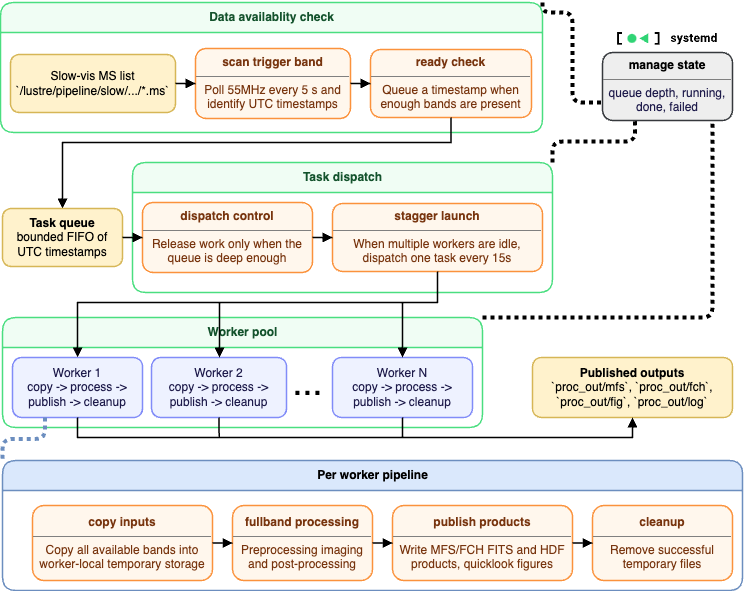

The diagram above was exported from draw.io. Its source (the exported page's mxGraphModel, read from the mxfile embedded in the PNG):
<mxGraphModel dx="1232" dy="700" grid="1" gridSize="10" guides="1" tooltips="1" connect="1" arrows="1" fold="1" page="1" pageScale="1" pageWidth="850" pageHeight="1100" math="0" shadow="0">
  <root>
    <mxCell id="0" />
    <mxCell id="1" parent="0" />
    <mxCell id="13" style="edgeStyle=orthogonalEdgeStyle;html=1;exitX=1;exitY=0;exitDx=0;exitDy=0;entryX=0.071;entryY=0.735;entryDx=0;entryDy=0;entryPerimeter=0;dashed=1;dashPattern=1 1;strokeWidth=4;endArrow=none;endFill=0;" parent="1" source="input_lane" target="4" edge="1">
      <mxGeometry relative="1" as="geometry">
        <Array as="points">
          <mxPoint x="630" y="70" />
          <mxPoint x="660" y="70" />
          <mxPoint x="660" y="160" />
        </Array>
      </mxGeometry>
    </mxCell>
    <mxCell id="input_lane" value="Data availablity check" style="swimlane;html=1;rounded=1;startSize=30;fillColor=#f0fdf4;strokeColor=#4ade80;strokeWidth=1.5;fontColor=#14532d;horizontal=1;" parent="1" vertex="1">
      <mxGeometry x="88" y="60" width="542" height="130" as="geometry" />
    </mxCell>
    <mxCell id="slow" value="Slow-vis MS list&lt;br&gt;`/lustre/pipeline/slow/.../*.ms`" style="rounded=1;whiteSpace=wrap;html=1;fillColor=#fff2cc;strokeColor=#d6b656;strokeWidth=1.5;align=center;verticalAlign=middle;" parent="input_lane" vertex="1">
      <mxGeometry x="10" y="52" width="165" height="58" as="geometry" />
    </mxCell>
    <mxCell id="scan" value="&lt;div style=&quot;width:100%;height:100%;&quot;&gt;&lt;div style=&quot;text-align:center;font-weight:bold;&quot;&gt;scan trigger band&lt;/div&gt;&lt;hr style=&quot;border:none;border-top:1px solid currentColor;margin:6px 0 6px 0;&quot;/&gt;&lt;div style=&quot;text-align:center;&quot;&gt;Poll 55MHz every 5 s and identify UTC timestamps&lt;/div&gt;&lt;/div&gt;" style="rounded=1;whiteSpace=wrap;html=1;fillColor=#fff7ed;strokeColor=#fb923c;strokeWidth=1.5;fontColor=#78350f;align=center;verticalAlign=middle;" parent="input_lane" vertex="1">
      <mxGeometry x="195" y="46" width="155" height="70" as="geometry" />
    </mxCell>
    <mxCell id="ready" value="&lt;div style=&quot;width:100%;height:100%;&quot;&gt;&lt;div style=&quot;text-align:center;font-weight:bold;&quot;&gt;ready check&lt;/div&gt;&lt;hr style=&quot;border:none;border-top:1px solid currentColor;margin:6px 0 6px 0;&quot;/&gt;&lt;div style=&quot;text-align:center;&quot;&gt;Queue a timestamp when enough bands are present&lt;/div&gt;&lt;/div&gt;" style="rounded=1;whiteSpace=wrap;html=1;fillColor=#fff7ed;strokeColor=#fb923c;strokeWidth=1.5;fontColor=#78350f;align=center;verticalAlign=middle;" parent="input_lane" vertex="1">
      <mxGeometry x="370" y="47" width="161" height="68" as="geometry" />
    </mxCell>
    <mxCell id="e1" value="" style="edgeStyle=orthogonalEdgeStyle;rounded=0;orthogonalLoop=1;jettySize=auto;html=1;endArrow=block;endFill=1;strokeWidth=1.5;" parent="input_lane" source="slow" target="scan" edge="1">
      <mxGeometry relative="1" as="geometry" />
    </mxCell>
    <mxCell id="e2" value="" style="edgeStyle=orthogonalEdgeStyle;rounded=0;orthogonalLoop=1;jettySize=auto;html=1;endArrow=block;endFill=1;strokeWidth=1.5;" parent="input_lane" source="scan" target="ready" edge="1">
      <mxGeometry relative="1" as="geometry" />
    </mxCell>
    <mxCell id="14" style="edgeStyle=orthogonalEdgeStyle;html=1;exitX=1;exitY=0;exitDx=0;exitDy=0;entryX=0.25;entryY=1;entryDx=0;entryDy=0;dashed=1;dashPattern=1 1;strokeWidth=4;endArrow=none;endFill=0;" parent="1" source="orch_lane" target="4" edge="1">
      <mxGeometry relative="1" as="geometry" />
    </mxCell>
    <mxCell id="orch_lane" value="Task dispatch" style="swimlane;html=1;rounded=1;startSize=30;fillColor=#f0fdf4;strokeColor=#4ade80;strokeWidth=1.5;fontColor=#14532d;horizontal=1;" parent="1" vertex="1">
      <mxGeometry x="220" y="220" width="420" height="130" as="geometry" />
    </mxCell>
    <mxCell id="dispatch" value="&lt;div style=&quot;width:100%;height:100%;&quot;&gt;&lt;div style=&quot;text-align:center;font-weight:bold;&quot;&gt;dispatch control&lt;/div&gt;&lt;hr style=&quot;border:none;border-top:1px solid currentColor;margin:6px 0 6px 0;&quot;/&gt;&lt;div style=&quot;text-align:center;&quot;&gt;Release work only when the queue is deep enough&lt;/div&gt;&lt;/div&gt;" style="rounded=1;whiteSpace=wrap;html=1;fillColor=#fff7ed;strokeColor=#fb923c;strokeWidth=1.5;fontColor=#78350f;align=center;verticalAlign=middle;" parent="orch_lane" vertex="1">
      <mxGeometry x="10" y="40" width="170" height="70" as="geometry" />
    </mxCell>
    <mxCell id="stagger" value="&lt;div style=&quot;width:100%;height:100%;&quot;&gt;&lt;div style=&quot;text-align:center;font-weight:bold;&quot;&gt;stagger launch&lt;/div&gt;&lt;hr style=&quot;border:none;border-top:1px solid currentColor;margin:6px 0 6px 0;&quot;&gt;&lt;div style=&quot;text-align:center;&quot;&gt;When multiple workers are idle, dispatch one task every 15s&lt;/div&gt;&lt;/div&gt;" style="rounded=1;whiteSpace=wrap;html=1;fillColor=#fff7ed;strokeColor=#fb923c;strokeWidth=1.5;fontColor=#78350f;align=center;verticalAlign=middle;" parent="orch_lane" vertex="1">
      <mxGeometry x="200" y="41" width="210" height="68" as="geometry" />
    </mxCell>
    <mxCell id="e5" value="" style="edgeStyle=orthogonalEdgeStyle;rounded=0;orthogonalLoop=1;jettySize=auto;html=1;endArrow=block;endFill=1;strokeWidth=1.5;" parent="orch_lane" source="dispatch" target="stagger" edge="1">
      <mxGeometry relative="1" as="geometry" />
    </mxCell>
    <mxCell id="e3" value="" style="edgeStyle=orthogonalEdgeStyle;rounded=0;orthogonalLoop=1;jettySize=auto;html=1;endArrow=block;endFill=1;strokeWidth=1.5;exitX=0.5;exitY=1;exitDx=0;exitDy=0;entryX=0.5;entryY=0;entryDx=0;entryDy=0;" parent="1" source="ready" target="queue" edge="1">
      <mxGeometry relative="1" as="geometry">
        <Array as="points">
          <mxPoint x="538" y="200" />
          <mxPoint x="150" y="200" />
        </Array>
      </mxGeometry>
    </mxCell>
    <mxCell id="15" style="edgeStyle=orthogonalEdgeStyle;html=1;exitX=1;exitY=0;exitDx=0;exitDy=0;dashed=1;dashPattern=1 1;strokeWidth=4;endArrow=none;endFill=0;" parent="1" source="workers_lane" edge="1">
      <mxGeometry relative="1" as="geometry">
        <mxPoint x="800" y="160" as="targetPoint" />
        <Array as="points">
          <mxPoint x="800" y="375" />
        </Array>
      </mxGeometry>
    </mxCell>
    <mxCell id="workers_lane" value="Worker pool" style="swimlane;html=1;rounded=1;startSize=30;fillColor=#f0fdf4;strokeColor=#4ade80;strokeWidth=1.5;fontColor=#14532d;horizontal=1;" parent="1" vertex="1">
      <mxGeometry x="90.08" y="375" width="479.92" height="110" as="geometry" />
    </mxCell>
    <mxCell id="w1" value="Worker 1&lt;br&gt;copy -&gt; process -&gt; publish -&gt; cleanup" style="rounded=1;whiteSpace=wrap;html=1;fillColor=#eef2ff;strokeColor=#818cf8;strokeWidth=1.5;fontColor=#1e1b4b;align=center;verticalAlign=middle;" parent="workers_lane" vertex="1">
      <mxGeometry x="10" y="40" width="130" height="60" as="geometry" />
    </mxCell>
    <mxCell id="w2" value="Worker 2&lt;br&gt;copy -&gt; process -&gt; publish -&gt; cleanup" style="rounded=1;whiteSpace=wrap;html=1;fillColor=#eef2ff;strokeColor=#818cf8;strokeWidth=1.5;fontColor=#1e1b4b;align=center;verticalAlign=middle;" parent="workers_lane" vertex="1">
      <mxGeometry x="149" y="40" width="135" height="60" as="geometry" />
    </mxCell>
    <mxCell id="wn" value="Worker N&lt;br&gt;copy -&gt; process -&gt; publish -&gt; cleanup" style="rounded=1;whiteSpace=wrap;html=1;fillColor=#eef2ff;strokeColor=#818cf8;strokeWidth=1.5;fontColor=#1e1b4b;align=center;verticalAlign=middle;" parent="workers_lane" vertex="1">
      <mxGeometry x="329.92" y="40" width="140" height="60" as="geometry" />
    </mxCell>
    <mxCell id="18" value="&lt;font style=&quot;font-size: 36px;&quot;&gt;...&lt;/font&gt;" style="text;html=1;align=center;verticalAlign=middle;resizable=0;points=[];autosize=1;strokeColor=none;fillColor=none;" vertex="1" parent="workers_lane">
      <mxGeometry x="279.92" y="35" width="50" height="60" as="geometry" />
    </mxCell>
    <mxCell id="pipe_lane" value="Per worker pipeline" style="swimlane;html=1;rounded=1;startSize=30;fillColor=#dae8fc;strokeColor=#6c8ebf;strokeWidth=1.5;horizontal=1;" parent="1" vertex="1">
      <mxGeometry x="90.08" y="518" width="740" height="130" as="geometry" />
    </mxCell>
    <mxCell id="copy" value="&lt;div style=&quot;width:100%;height:100%;&quot;&gt;&lt;div style=&quot;text-align:center;font-weight:bold;&quot;&gt;copy inputs&lt;/div&gt;&lt;hr style=&quot;border:none;border-top:1px solid currentColor;margin:6px 0 6px 0;&quot;/&gt;&lt;div style=&quot;text-align:center;&quot;&gt;Copy all available bands into worker-local temporary storage&lt;/div&gt;&lt;/div&gt;" style="rounded=1;whiteSpace=wrap;html=1;fillColor=#fff7ed;strokeColor=#fb923c;strokeWidth=1.5;fontColor=#78350f;align=center;verticalAlign=middle;" parent="pipe_lane" vertex="1">
      <mxGeometry x="30" y="45" width="180" height="75" as="geometry" />
    </mxCell>
    <mxCell id="proc" value="&lt;div style=&quot;width:100%;height:100%;&quot;&gt;&lt;div style=&quot;text-align:center;font-weight:bold;&quot;&gt;fullband processing&lt;/div&gt;&lt;hr style=&quot;border:none;border-top:1px solid currentColor;margin:6px 0 6px 0;&quot;&gt;&lt;div style=&quot;text-align:center;&quot;&gt;Preprocessing imaging and post-processing&lt;/div&gt;&lt;/div&gt;" style="rounded=1;whiteSpace=wrap;html=1;fillColor=#fff7ed;strokeColor=#fb923c;strokeWidth=1.5;fontColor=#78350f;align=center;verticalAlign=middle;" parent="pipe_lane" vertex="1">
      <mxGeometry x="230" y="45" width="140" height="75" as="geometry" />
    </mxCell>
    <mxCell id="pub" value="&lt;div style=&quot;width:100%;height:100%;&quot;&gt;&lt;div style=&quot;text-align:center;font-weight:bold;&quot;&gt;publish products&lt;/div&gt;&lt;hr style=&quot;border:none;border-top:1px solid currentColor;margin:6px 0 6px 0;&quot;&gt;&lt;div style=&quot;text-align:center;&quot;&gt;Write MFS/FCH FITS and HDF products, quicklook figures&lt;/div&gt;&lt;/div&gt;" style="rounded=1;whiteSpace=wrap;html=1;fillColor=#fff7ed;strokeColor=#fb923c;strokeWidth=1.5;fontColor=#78350f;align=center;verticalAlign=middle;" parent="pipe_lane" vertex="1">
      <mxGeometry x="390" y="45" width="180" height="75" as="geometry" />
    </mxCell>
    <mxCell id="clean" value="&lt;div style=&quot;width:100%;height:100%;&quot;&gt;&lt;div style=&quot;text-align:center;font-weight:bold;&quot;&gt;cleanup&lt;/div&gt;&lt;hr style=&quot;border:none;border-top:1px solid currentColor;margin:6px 0 6px 0;&quot;&gt;&lt;div style=&quot;text-align:center;&quot;&gt;Remove successful temporary files&lt;/div&gt;&lt;/div&gt;" style="rounded=1;whiteSpace=wrap;html=1;fillColor=#fff7ed;strokeColor=#fb923c;strokeWidth=1.5;fontColor=#78350f;align=center;verticalAlign=middle;" parent="pipe_lane" vertex="1">
      <mxGeometry x="590" y="45" width="140" height="75" as="geometry" />
    </mxCell>
    <mxCell id="e12" value="" style="edgeStyle=orthogonalEdgeStyle;rounded=0;orthogonalLoop=1;jettySize=auto;html=1;endArrow=block;endFill=1;strokeWidth=1.5;" parent="pipe_lane" source="copy" target="proc" edge="1">
      <mxGeometry relative="1" as="geometry" />
    </mxCell>
    <mxCell id="e13" value="" style="edgeStyle=orthogonalEdgeStyle;rounded=0;orthogonalLoop=1;jettySize=auto;html=1;endArrow=block;endFill=1;strokeWidth=1.5;" parent="pipe_lane" source="proc" target="pub" edge="1">
      <mxGeometry relative="1" as="geometry" />
    </mxCell>
    <mxCell id="e14" value="" style="edgeStyle=orthogonalEdgeStyle;rounded=0;orthogonalLoop=1;jettySize=auto;html=1;endArrow=block;endFill=1;strokeWidth=1.5;" parent="pipe_lane" source="pub" target="clean" edge="1">
      <mxGeometry relative="1" as="geometry" />
    </mxCell>
    <mxCell id="2" style="html=1;exitX=0.25;exitY=1;exitDx=0;exitDy=0;entryX=0;entryY=0;entryDx=0;entryDy=0;strokeWidth=4;dashed=1;endArrow=none;endFill=0;edgeStyle=orthogonalEdgeStyle;dashPattern=1 1;fillColor=#dae8fc;strokeColor=#6c8ebf;" parent="1" source="w1" target="pipe_lane" edge="1">
      <mxGeometry relative="1" as="geometry" />
    </mxCell>
    <mxCell id="4" value="&lt;div style=&quot;width:100%;height:100%;&quot;&gt;&lt;div style=&quot;text-align:center;font-weight:bold;&quot;&gt;manage state&lt;/div&gt;&lt;hr style=&quot;border:none;border-top:1px solid currentColor;margin:6px 0 6px 0;&quot;&gt;&lt;span style=&quot;color: rgb(30, 27, 75);&quot;&gt;queue depth, running, done, failed&lt;/span&gt;&lt;div style=&quot;text-align:center;&quot;&gt;&lt;/div&gt;&lt;/div&gt;" style="rounded=1;whiteSpace=wrap;html=1;strokeWidth=1.5;align=center;verticalAlign=middle;fillColor=#eeeeee;strokeColor=#36393d;" parent="1" vertex="1">
      <mxGeometry x="690.08" y="110" width="129.92" height="68" as="geometry" />
    </mxCell>
    <mxCell id="prod" value="&lt;b&gt;Published outputs&lt;/b&gt;&lt;br&gt;`proc_out/mfs`, `proc_out/fch`, `proc_out/fig`, `proc_out/log`" style="rounded=1;whiteSpace=wrap;html=1;fillColor=#fff2cc;strokeColor=#d6b656;strokeWidth=1.5;align=center;verticalAlign=middle;" parent="1" vertex="1">
      <mxGeometry x="619.9999999999999" y="415" width="200" height="60" as="geometry" />
    </mxCell>
    <mxCell id="6" value="" style="edgeStyle=orthogonalEdgeStyle;rounded=0;orthogonalLoop=1;jettySize=auto;html=1;endArrow=block;endFill=1;strokeWidth=1.5;exitX=0.5;exitY=1;exitDx=0;exitDy=0;entryX=0.5;entryY=0;entryDx=0;entryDy=0;" parent="1" source="stagger" target="w1" edge="1">
      <mxGeometry relative="1" as="geometry">
        <mxPoint x="310" y="151" as="sourcePoint" />
        <mxPoint x="340" y="151" as="targetPoint" />
        <Array as="points">
          <mxPoint x="525" y="360" />
          <mxPoint x="165" y="360" />
        </Array>
      </mxGeometry>
    </mxCell>
    <mxCell id="7" value="" style="edgeStyle=orthogonalEdgeStyle;rounded=0;orthogonalLoop=1;jettySize=auto;html=1;endArrow=block;endFill=1;strokeWidth=1.5;exitX=0.5;exitY=1;exitDx=0;exitDy=0;entryX=0.5;entryY=0;entryDx=0;entryDy=0;" parent="1" source="stagger" target="w2" edge="1">
      <mxGeometry relative="1" as="geometry">
        <mxPoint x="648.8599999999999" y="364.456" as="sourcePoint" />
        <mxPoint x="175" y="450" as="targetPoint" />
        <Array as="points">
          <mxPoint x="525" y="360" />
          <mxPoint x="307" y="360" />
          <mxPoint x="307" y="415" />
        </Array>
      </mxGeometry>
    </mxCell>
    <mxCell id="9" value="" style="edgeStyle=orthogonalEdgeStyle;rounded=0;orthogonalLoop=1;jettySize=auto;html=1;endArrow=block;endFill=1;strokeWidth=1.5;exitX=0.5;exitY=1;exitDx=0;exitDy=0;entryX=0.5;entryY=0;entryDx=0;entryDy=0;" parent="1" source="stagger" target="wn" edge="1">
      <mxGeometry relative="1" as="geometry">
        <mxPoint x="315" y="331" as="sourcePoint" />
        <mxPoint x="340" y="331" as="targetPoint" />
        <Array as="points">
          <mxPoint x="525" y="360" />
          <mxPoint x="490" y="360" />
        </Array>
      </mxGeometry>
    </mxCell>
    <mxCell id="10" value="" style="edgeStyle=orthogonalEdgeStyle;rounded=0;orthogonalLoop=1;jettySize=auto;html=1;endArrow=block;endFill=1;strokeWidth=1.5;exitX=0.5;exitY=1;exitDx=0;exitDy=0;entryX=0.5;entryY=1;entryDx=0;entryDy=0;" parent="1" source="w1" target="prod" edge="1">
      <mxGeometry relative="1" as="geometry">
        <mxPoint x="315.08000000000004" y="306" as="sourcePoint" />
        <mxPoint x="590" y="862.3043690557065" as="targetPoint" />
      </mxGeometry>
    </mxCell>
    <mxCell id="11" value="" style="edgeStyle=orthogonalEdgeStyle;rounded=0;orthogonalLoop=1;jettySize=auto;html=1;endArrow=block;endFill=1;strokeWidth=1.5;exitX=0.5;exitY=1;exitDx=0;exitDy=0;entryX=0.5;entryY=1;entryDx=0;entryDy=0;" parent="1" source="w2" target="prod" edge="1">
      <mxGeometry relative="1" as="geometry">
        <mxPoint x="325.08000000000004" y="316" as="sourcePoint" />
        <mxPoint x="350.08000000000004" y="316" as="targetPoint" />
      </mxGeometry>
    </mxCell>
    <mxCell id="12" value="" style="edgeStyle=orthogonalEdgeStyle;rounded=0;orthogonalLoop=1;jettySize=auto;html=1;endArrow=block;endFill=1;strokeWidth=1.5;exitX=0.5;exitY=1;exitDx=0;exitDy=0;entryX=0.5;entryY=1;entryDx=0;entryDy=0;" parent="1" source="wn" edge="1" target="prod">
      <mxGeometry relative="1" as="geometry">
        <mxPoint x="335.08000000000004" y="326" as="sourcePoint" />
        <mxPoint x="700.0799999999999" y="475" as="targetPoint" />
        <Array as="points">
          <mxPoint x="490" y="495" />
          <mxPoint x="720" y="495" />
        </Array>
      </mxGeometry>
    </mxCell>
    <mxCell id="queue" value="&lt;b&gt;Task queue&lt;/b&gt;&lt;br&gt;bounded FIFO of UTC timestamps" style="rounded=1;whiteSpace=wrap;html=1;fillColor=#fff2cc;strokeColor=#d6b656;strokeWidth=1.5;align=center;verticalAlign=middle;" parent="1" vertex="1">
      <mxGeometry x="90" y="266" width="120" height="58" as="geometry" />
    </mxCell>
    <mxCell id="e4" value="" style="edgeStyle=orthogonalEdgeStyle;rounded=0;orthogonalLoop=1;jettySize=auto;html=1;endArrow=block;endFill=1;strokeWidth=1.5;" parent="1" source="queue" target="dispatch" edge="1">
      <mxGeometry relative="1" as="geometry" />
    </mxCell>
    <mxCell id="16" value="" style="shape=image;verticalLabelPosition=bottom;labelBackgroundColor=default;verticalAlign=top;aspect=fixed;imageAspect=0;image=data:image/svg+xml,(base64 omitted: 4100 chars);" vertex="1" parent="1">
      <mxGeometry x="705.08" y="90" width="99.92" height="12.86" as="geometry" />
    </mxCell>
  </root>
</mxGraphModel>